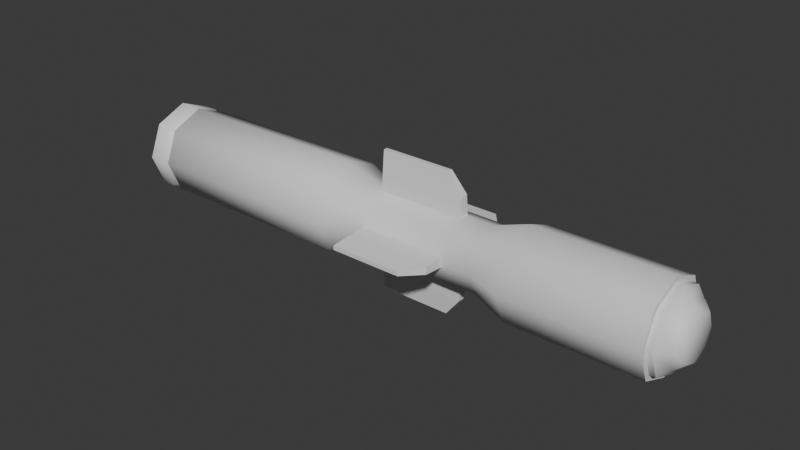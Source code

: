 # Source: SKYSTRIKER_BLEND.blend  (saved by Blender 5.0.119; exported with 4.5.12 LTS)
import bpy
from mathutils import Matrix  # noqa: F401  (used for matrix-valued properties, if any)

bpy.ops.wm.read_factory_settings(use_empty=True)
scene = bpy.context.scene
scene.name = 'Scene'

# ---- materials (node trees are filled in below, after node groups)
mat_material_002 = bpy.data.materials.new('Material.002')
mat_material_002.roughness = 0.5
mat_material_002.specular_intensity = 1.0

# ---- material node trees
mat_material_002.use_nodes = True; mat_material_002.node_tree.nodes.clear()
_N = mat_material_002.node_tree.nodes; _L = mat_material_002.node_tree.links
n0 = _N.new('ShaderNodeBsdfPrincipled'); n0.name = 'Principled BSDF'; n0.location = (0, 300)
n0.inputs[13].default_value = 1.0
n0.inputs[14].default_value = (0.2, 0.2, 0.2, 1.0)
n0.inputs[27].default_value = (0.0, 0.0, 0.0, 1.0)
n0.inputs[28].default_value = 1.0
n1 = _N.new('ShaderNodeOutputMaterial'); n1.name = 'Material Output'; n1.location = (280, 300)
_L.new(n0.outputs[0], n1.inputs[0])
n1.is_active_output = True

# ---- world
world_world = bpy.data.worlds.new('World'); scene.world = world_world
world_world.use_nodes = True; world_world.node_tree.nodes.clear()
_N = world_world.node_tree.nodes; _L = world_world.node_tree.links
n0 = _N.new('ShaderNodeOutputWorld'); n0.name = 'World Output'; n0.location = (200, 100)
n1 = _N.new('ShaderNodeBackground'); n1.name = 'Background'; n1.location = (-200, 100)
n1.inputs[0].default_value = (0.05088, 0.05088, 0.05088, 1.0)
_L.new(n1.outputs[0], n0.inputs[0])
n0.is_active_output = True
world_world.color = (0.05088, 0.05088, 0.05088)
world_world.sun_shadow_jitter_overblur = 0.0

# ---- meshes
me_mesh_002 = bpy.data.meshes.new('Mesh.002')
me_mesh_002.from_pydata([(0.1757, 0.0683, -0.01049), (0.1757, 0.0683, 0.01049), (0.1757, 0.1535, -0.004343), (0.1757, 0.1535, 0.004343), (0.3677, 0.0683, -0.01049), (0.3677, 0.0683, 0.01049), (0.3334, 0.1535, -0.004343), (0.3334, 0.1535, 0.004343), (0.1757, 0.1109, -0.007955), (0.1757, 0.1109, 0.008162), (0.3672, 0.1117, -0.00727), (0.3672, 0.1117, 0.008848), (0.1757, -0.0683, -0.01049), (0.1757, -0.0683, 0.01049), (0.1757, -0.1535, -0.004343), (0.1757, -0.1535, 0.004343), (0.3677, -0.0683, -0.01049), (0.3677, -0.0683, 0.01049), (0.3334, -0.1535, -0.004343), (0.3334, -0.1535, 0.004343), (0.1757, -0.1109, -0.007955), (0.1757, -0.1109, 0.008162), (0.3672, -0.1117, -0.00727), (0.3672, -0.1117, 0.008848)], [], [(8, 9, 3, 2), (2, 3, 7, 6), (10, 11, 5, 4), (4, 5, 1, 0), (8, 10, 4, 0), (11, 9, 1, 5), (7, 3, 9, 11), (2, 6, 10, 8), (6, 7, 11, 10), (0, 1, 9, 8), (20, 14, 15, 21), (14, 18, 19, 15), (22, 16, 17, 23), (16, 12, 13, 17), (20, 12, 16, 22), (23, 17, 13, 21), (19, 23, 21, 15), (14, 20, 22, 18), (18, 22, 23, 19), (12, 20, 21, 13)])
me_mesh_002.polygons.foreach_set('use_smooth', [True] * 20)
_k = set([(0, 1), (0, 4), (0, 8), (1, 5), (1, 9), (2, 3), (2, 6), (2, 8), (3, 7), (3, 9), (4, 5), (4, 10), (5, 11), (6, 7), (6, 10), (7, 11), (9, 11), (10, 11), (12, 13), (12, 16), (12, 20), (13, 17), (13, 21), (14, 15), (14, 18), (14, 20), (15, 19), (15, 21), (16, 17), (16, 22), (17, 23), (18, 19), (18, 22), (19, 23), (21, 23), (22, 23)])
me_mesh_002.attributes.new('sharp_edge', 'BOOLEAN', 'EDGE').data.foreach_set('value', [ (min(e.vertices), max(e.vertices)) in _k for e in me_mesh_002.edges])
_uv = me_mesh_002.uv_layers.new(name='UVMap')
_uv.uv.foreach_set('vector', [0.4928, 0.3179, 0.5049, 0.3176, 0.5031, 0.3497, 0.4966, 0.35, 0.6434, 0.09997, 0.6434, 0.1065, 0.5244, 0.1066, 0.5244, 0.09998, 0.9441, 0.2322, 0.9562, 0.2325, 0.9573, 0.2651, 0.9415, 0.2651, 0.499, 0.03535, 0.4991, 0.01953, 0.6437, 0.01995, 0.6436, 0.03577, 0.6434, 0.0679, 0.4991, 0.06824, 0.499, 0.03535, 0.6436, 0.03577, 0.4991, 0.1384, 0.6434, 0.1386, 0.6437, 0.1707, 0.4991, 0.1713, 0.5244, 0.1066, 0.6434, 0.1065, 0.6434, 0.1386, 0.4991, 0.1384, 0.6434, 0.09997, 0.5244, 0.09998, 0.4991, 0.06824, 0.6434, 0.0679, 0.9478, 0.1917, 0.9544, 0.192, 0.9562, 0.2325, 0.9441, 0.2322, 0.4908, 0.2856, 0.5066, 0.2856, 0.5049, 0.3176, 0.4928, 0.3179, 0.6766, 0.3768, 0.6729, 0.4089, 0.6663, 0.4086, 0.6645, 0.3766, 0.7001, 0.2717, 0.819, 0.2718, 0.819, 0.2783, 0.7001, 0.2783, 0.881, 0.2319, 0.8835, 0.2648, 0.8677, 0.2648, 0.8688, 0.2322, 0.8445, 0.2071, 0.6998, 0.2075, 0.6997, 0.1917, 0.8443, 0.1913, 0.7, 0.2397, 0.6998, 0.2075, 0.8445, 0.2071, 0.8443, 0.24, 0.8443, 0.3102, 0.8443, 0.343, 0.6997, 0.3425, 0.7, 0.3103, 0.819, 0.2783, 0.8443, 0.3102, 0.7, 0.3103, 0.7001, 0.2783, 0.7001, 0.2717, 0.7, 0.2397, 0.8443, 0.24, 0.819, 0.2718, 0.8772, 0.1914, 0.881, 0.2319, 0.8688, 0.2322, 0.8707, 0.1917, 0.6787, 0.3446, 0.6766, 0.3768, 0.6645, 0.3766, 0.6629, 0.3446])
me_mesh_002.materials.append(mat_material_002)
me_mesh_002.update()
me_mesh_002.normals_split_custom_set([tuple(v) for v in zip(*[iter([-1.0, -1.611e-07, 0.0, -1.0, -1.611e-07, 0.0, -1.0, -6.609e-07, 0.0, -1.0, -6.609e-07, 0.0, 0.0, 1.0, 0.0, 0.0, 1.0, 0.0, 0.0, 1.0, 0.0, 0.0, 1.0, 0.0, 0.9999, 0.01043, 0.0, 0.9999, 0.01043, 0.0, 0.9999, 0.01043, 0.0, 0.9999, 0.01043, 0.0, 0.0, -1.0, 0.0, 0.0, -1.0, 0.0, 0.0, -1.0, 0.0, 0.0, -1.0, 0.0, 0.001704, 0.07238, -0.9974, 0.001755, 0.07665, -0.9971, 0.001638, 0.06683, -0.9978, 0.001638, 0.06683, -0.9978, -0.001886, 0.04617, 0.9989, -0.001886, 0.04617, 0.9989, -0.001886, 0.04617, 0.9989, -0.001886, 0.04617, 0.9989, -0.002187, 0.0973, 0.9953, -0.002187, 0.0973, 0.9953, -0.002187, 0.0973, 0.9953, -0.002187, 0.0973, 0.9953, 0.001771, 0.07796, -0.997, 0.001771, 0.07796, -0.997, 0.001755, 0.07665, -0.9971, 0.001704, 0.07238, -0.9974, 0.7772, 0.6293, 0.0, 0.7772, 0.6293, 0.0, 0.7772, 0.6293, 0.0, 0.7772, 0.6293, 0.0, -1.0, 2.945e-07, 0.0, -1.0, 2.945e-07, 0.0, -1.0, -1.611e-07, 0.0, -1.0, -1.611e-07, 0.0, -1.0, 1.086e-07, 0.0, -1.0, 5.508e-07, 0.0, -1.0, 5.508e-07, 0.0, -1.0, 1.085e-07, 0.0, 0.0, -1.0, 0.0, 0.0, -1.0, 0.0, 0.0, -1.0, 0.0, 0.0, -1.0, 0.0, 0.9999, -0.01043, 0.0, 0.9999, -0.01043, 0.0, 0.9999, -0.01043, 0.0, 0.9999, -0.01043, 0.0, 0.0, 1.0, 0.0, 0.0, 1.0, 0.0, 0.0, 1.0, 0.0, 0.0, 1.0, 0.0, 0.001704, -0.07238, -0.9974, 0.001638, -0.06683, -0.9978, 0.001638, -0.06683, -0.9978, 0.001755, -0.07665, -0.9971, -0.001886, -0.04617, 0.9989, -0.001886, -0.04617, 0.9989, -0.001886, -0.04617, 0.9989, -0.001886, -0.04617, 0.9989, -0.002187, -0.0973, 0.9953, -0.002187, -0.0973, 0.9953, -0.002187, -0.0973, 0.9953, -0.002187, -0.0973, 0.9953, 0.001771, -0.07796, -0.997, 0.001704, -0.07238, -0.9974, 0.001755, -0.07665, -0.9971, 0.001771, -0.07796, -0.997, 0.7772, -0.6293, 0.0, 0.7772, -0.6293, 0.0, 0.7772, -0.6293, 0.0, 0.7772, -0.6293, 0.0, -1.0, -2.945e-07, 0.0, -1.0, 1.086e-07, 0.0, -1.0, 1.085e-07, 0.0, -1.0, -2.945e-07, 0.0])] * 3)])
me_mesh_003 = bpy.data.meshes.new('Mesh.003')
me_mesh_003.from_pydata([(0.1757, 0.0683, -0.01049), (0.1757, 0.0683, 0.01049), (0.1757, 0.1535, -0.004343), (0.1757, 0.1535, 0.004343), (0.3677, 0.0683, -0.01049), (0.3677, 0.0683, 0.01049), (0.3334, 0.1535, -0.004343), (0.3334, 0.1535, 0.004343), (0.1757, 0.1109, -0.007955), (0.1757, 0.1109, 0.008162), (0.3672, 0.1117, -0.00727), (0.3672, 0.1117, 0.008848), (0.1757, -0.0683, -0.01049), (0.1757, -0.0683, 0.01049), (0.1757, -0.1535, -0.004343), (0.1757, -0.1535, 0.004343), (0.3677, -0.0683, -0.01049), (0.3677, -0.0683, 0.01049), (0.3334, -0.1535, -0.004343), (0.3334, -0.1535, 0.004343), (0.1757, -0.1109, -0.007955), (0.1757, -0.1109, 0.008162), (0.3672, -0.1117, -0.00727), (0.3672, -0.1117, 0.008848)], [], [(8, 9, 3, 2), (2, 3, 7, 6), (10, 11, 5, 4), (4, 5, 1, 0), (8, 10, 4, 0), (11, 9, 1, 5), (7, 3, 9, 11), (2, 6, 10, 8), (6, 7, 11, 10), (0, 1, 9, 8), (20, 14, 15, 21), (14, 18, 19, 15), (22, 16, 17, 23), (16, 12, 13, 17), (20, 12, 16, 22), (23, 17, 13, 21), (19, 23, 21, 15), (14, 20, 22, 18), (18, 22, 23, 19), (12, 20, 21, 13)])
me_mesh_003.polygons.foreach_set('use_smooth', [True] * 20)
_k = set([(0, 1), (0, 4), (0, 8), (1, 5), (1, 9), (2, 3), (2, 6), (2, 8), (3, 7), (3, 9), (4, 5), (4, 10), (5, 11), (6, 7), (6, 10), (7, 11), (9, 11), (10, 11), (12, 13), (12, 16), (12, 20), (13, 17), (13, 21), (14, 15), (14, 18), (14, 20), (15, 19), (15, 21), (16, 17), (16, 22), (17, 23), (18, 19), (18, 22), (19, 23), (21, 23), (22, 23)])
me_mesh_003.attributes.new('sharp_edge', 'BOOLEAN', 'EDGE').data.foreach_set('value', [ (min(e.vertices), max(e.vertices)) in _k for e in me_mesh_003.edges])
_uv = me_mesh_003.uv_layers.new(name='UVMap')
_uv.uv.foreach_set('vector', [0.5297, 0.3719, 0.5418, 0.3717, 0.54, 0.4038, 0.5334, 0.404, 0.8114, 0.09997, 0.8114, 0.1065, 0.6924, 0.1066, 0.6924, 0.09998, 0.4974, 0.2323, 0.5096, 0.2326, 0.5106, 0.2652, 0.4949, 0.2652, 0.667, 0.03535, 0.6671, 0.01953, 0.8117, 0.01995, 0.8116, 0.03577, 0.8114, 0.0679, 0.6671, 0.06824, 0.667, 0.03535, 0.8116, 0.03577, 0.6671, 0.1384, 0.8114, 0.1386, 0.8117, 0.1707, 0.6671, 0.1713, 0.6924, 0.1066, 0.8114, 0.1065, 0.8114, 0.1386, 0.6671, 0.1384, 0.8114, 0.09997, 0.6924, 0.09998, 0.6671, 0.06824, 0.8114, 0.0679, 0.5012, 0.1917, 0.5077, 0.1921, 0.5096, 0.2326, 0.4974, 0.2323, 0.5276, 0.3397, 0.5434, 0.3397, 0.5418, 0.3717, 0.5297, 0.3719, 0.5783, 0.3842, 0.5745, 0.4163, 0.568, 0.416, 0.5661, 0.384, 0.8353, 0.09997, 0.9543, 0.09998, 0.9543, 0.1066, 0.8353, 0.1065, 0.9178, 0.2321, 0.9204, 0.265, 0.9046, 0.265, 0.9057, 0.2324, 0.9797, 0.03535, 0.835, 0.03577, 0.835, 0.01995, 0.9796, 0.01953, 0.8352, 0.0679, 0.835, 0.03577, 0.9797, 0.03535, 0.9796, 0.06824, 0.9796, 0.1384, 0.9795, 0.1713, 0.835, 0.1707, 0.8352, 0.1386, 0.9543, 0.1066, 0.9796, 0.1384, 0.8352, 0.1386, 0.8353, 0.1065, 0.8353, 0.09997, 0.8352, 0.0679, 0.9796, 0.06824, 0.9543, 0.09998, 0.9141, 0.1916, 0.9178, 0.2321, 0.9057, 0.2324, 0.9076, 0.1919, 0.5803, 0.352, 0.5783, 0.3842, 0.5661, 0.384, 0.5645, 0.352])
me_mesh_003.materials.append(mat_material_002)
me_mesh_003.update()
me_mesh_003.normals_split_custom_set([tuple(v) for v in zip(*[iter([-1.0, -1.611e-07, 0.0, -1.0, -1.611e-07, 0.0, -1.0, -6.609e-07, 0.0, -1.0, -6.609e-07, 0.0, 0.0, 1.0, 0.0, 0.0, 1.0, 0.0, 0.0, 1.0, 0.0, 0.0, 1.0, 0.0, 0.9999, 0.01043, 0.0, 0.9999, 0.01043, 0.0, 0.9999, 0.01043, 0.0, 0.9999, 0.01043, 0.0, 0.0, -1.0, 0.0, 0.0, -1.0, 0.0, 0.0, -1.0, 0.0, 0.0, -1.0, 0.0, 0.001704, 0.07238, -0.9974, 0.001755, 0.07665, -0.9971, 0.001638, 0.06683, -0.9978, 0.001638, 0.06683, -0.9978, -0.001886, 0.04617, 0.9989, -0.001886, 0.04617, 0.9989, -0.001886, 0.04617, 0.9989, -0.001886, 0.04617, 0.9989, -0.002187, 0.0973, 0.9953, -0.002187, 0.0973, 0.9953, -0.002187, 0.0973, 0.9953, -0.002187, 0.0973, 0.9953, 0.001771, 0.07796, -0.997, 0.001771, 0.07796, -0.997, 0.001755, 0.07665, -0.9971, 0.001704, 0.07238, -0.9974, 0.7772, 0.6293, 0.0, 0.7772, 0.6293, 0.0, 0.7772, 0.6293, 0.0, 0.7772, 0.6293, 0.0, -1.0, 2.945e-07, 0.0, -1.0, 2.945e-07, 0.0, -1.0, -1.611e-07, 0.0, -1.0, -1.611e-07, 0.0, -1.0, 1.086e-07, 0.0, -1.0, 5.508e-07, 0.0, -1.0, 5.508e-07, 0.0, -1.0, 1.085e-07, 0.0, 0.0, -1.0, 0.0, 0.0, -1.0, 0.0, 0.0, -1.0, 0.0, 0.0, -1.0, 0.0, 0.9999, -0.01043, 0.0, 0.9999, -0.01043, 0.0, 0.9999, -0.01043, 0.0, 0.9999, -0.01043, 0.0, 0.0, 1.0, 0.0, 0.0, 1.0, 0.0, 0.0, 1.0, 0.0, 0.0, 1.0, 0.0, 0.001704, -0.07238, -0.9974, 0.001638, -0.06683, -0.9978, 0.001638, -0.06683, -0.9978, 0.001755, -0.07665, -0.9971, -0.001886, -0.04617, 0.9989, -0.001886, -0.04617, 0.9989, -0.001886, -0.04617, 0.9989, -0.001886, -0.04617, 0.9989, -0.002187, -0.0973, 0.9953, -0.002187, -0.0973, 0.9953, -0.002187, -0.0973, 0.9953, -0.002187, -0.0973, 0.9953, 0.001771, -0.07796, -0.997, 0.001704, -0.07238, -0.9974, 0.001755, -0.07665, -0.9971, 0.001771, -0.07796, -0.997, 0.7772, -0.6293, 0.0, 0.7772, -0.6293, 0.0, 0.7772, -0.6293, 0.0, 0.7772, -0.6293, 0.0, -1.0, -2.945e-07, 0.0, -1.0, 1.086e-07, 0.0, -1.0, 1.085e-07, 0.0, -1.0, -2.945e-07, 0.0])] * 3)])
me_mesh_001 = bpy.data.meshes.new('Mesh.001')
me_mesh_001.from_pydata([(-0.3785, 0.08976, 3.63e-09), (0.7998, 0.0876, -1.999e-10), (-0.3785, 0.06347, -0.06347), (0.7998, 0.06194, -0.06194), (-0.3785, -4.983e-17, -0.08976), (0.7998, -5.551e-17, -0.0876), (-0.3785, -0.06347, -0.06347), (0.7998, -0.06194, -0.06194), (-0.3785, -0.08976, 3.63e-09), (0.7998, -0.0876, -1.999e-10), (-0.3785, -0.06347, 0.06347), (0.7998, -0.06194, 0.06194), (-0.3785, -4.983e-17, 0.08976), (0.7998, -5.551e-17, 0.0876), (-0.3785, 0.06347, 0.06347), (0.7998, 0.06194, 0.06194), (-0.3849, 0.08976, 3.63e-09), (-0.3849, 0.06347, -0.06347), (-0.3849, 8.447e-10, -0.08976), (-0.3849, -0.06347, -0.06347), (-0.3849, -0.08976, 3.63e-09), (-0.3849, -0.06347, 0.06347), (-0.3849, 8.447e-10, 0.08976), (-0.3849, 0.06347, 0.06347), (-0.3975, 0.1, 3.725e-09), (-0.3975, 0.07071, -0.07071), (-0.3975, 2.559e-09, -0.1), (-0.3975, -0.07071, -0.07071), (-0.3975, -0.1, 3.725e-09), (-0.3975, -0.07071, 0.07071), (-0.3975, 2.559e-09, 0.1), (-0.3975, 0.07071, 0.07071), (-0.3711, 0.1, 3.725e-09), (-0.3711, 0.07071, -0.07071), (-0.3711, -5.551e-17, -0.1), (-0.3711, -0.07071, -0.07071), (-0.3711, -0.1, 3.725e-09), (-0.3711, -0.07071, 0.07071), (-0.3711, -5.551e-17, 0.1), (-0.3711, 0.07071, 0.07071), (-0.426, -3.725e-09, 3.958e-09), (0.5121, 0.1, 1.038e-09), (0.5121, 0.07071, -0.07071), (0.5121, -5.551e-17, -0.1), (0.5121, -0.07071, -0.07071), (0.5121, -0.1, 1.038e-09), (0.5121, -0.07071, 0.07071), (0.5121, -5.551e-17, 0.1), (0.5121, 0.07071, 0.07071), (0.08259, 0.07071, -0.07071), (0.08259, -5.551e-17, -0.1), (0.08259, -0.07071, -0.07071), (0.08259, -0.1, 2.219e-09), (0.08259, -0.07071, 0.07071), (0.08259, -5.551e-17, 0.1), (0.08259, 0.07071, 0.07071), (0.08259, 0.1, 2.219e-09), (0.4332, 0.07216, 8.348e-10), (0.4332, 0.05102, -0.05102), (0.4332, -4.006e-17, -0.07216), (0.4332, -0.05102, -0.05102), (0.4332, -0.07216, 8.348e-10), (0.4332, -0.05102, 0.05102), (0.4332, -4.006e-17, 0.07216), (0.4332, 0.05102, 0.05102), (0.1537, 0.05102, -0.05102), (0.1537, -4.006e-17, -0.07216), (0.1537, -0.05102, -0.05102), (0.1537, -0.07216, 1.606e-09), (0.1537, -0.05102, 0.05102), (0.1537, -4.006e-17, 0.07216), (0.1537, 0.05102, 0.05102), (0.1537, 0.07216, 1.606e-09), (0.7998, 0.07071, -0.07071), (0.7998, 0.1, 0.0), (0.7998, -5.551e-17, -0.1), (0.7998, -0.07071, -0.07071), (0.7998, -0.1, 0.0), (0.7998, -0.07071, 0.07071), (0.7998, -5.551e-17, 0.1), (0.7998, 0.07071, 0.07071), (0.8319, 0.04681, -0.04681), (0.8122, 0.06194, -0.06194), (0.8122, 0.0876, -1.999e-10), (0.8319, 0.06621, -4.657e-10), (0.8319, 1.304e-08, -0.06621), (0.8122, 5.323e-09, -0.0876), (0.8319, -0.04681, -0.04681), (0.8122, -0.06194, -0.06194), (0.8319, -0.06621, -1.863e-09), (0.8122, -0.0876, -1.999e-10), (0.8319, -0.04681, 0.04681), (0.8122, -0.06194, 0.06194), (0.8319, 1.257e-08, 0.06621), (0.8122, 5.323e-09, 0.0876), (0.8319, 0.04681, 0.04681), (0.8122, 0.06194, 0.06194), (0.85, 0.03414, 0.03414), (0.8334, 0.04681, 0.04681), (0.85, 5.122e-09, 0.04829), (0.8334, 1.191e-08, 0.06621), (0.85, -0.03414, 0.03414), (0.8334, -0.04681, 0.04681), (0.85, -0.04829, -9.313e-10), (0.8334, -0.06621, -1.863e-09), (0.85, -0.03414, -0.03414), (0.8334, -0.04681, -0.04681), (0.85, 6.985e-09, -0.04829), (0.8334, 1.237e-08, -0.06621), (0.85, 0.03414, -0.03414), (0.8334, 0.04681, -0.04681), (0.85, 0.04829, -1.863e-09), (0.8334, 0.06621, -4.657e-10), (0.85, 0.0, -1.397e-09), (-0.426, 0.1, 3.725e-09), (-0.426, 0.07071, -0.07071), (-0.426, -1.2e-09, -0.1), (-0.426, -0.07071, -0.07071), (-0.426, -0.1, 3.725e-09), (-0.426, -0.07071, 0.07071), (-0.426, -1.2e-09, 0.1), (-0.426, 0.07071, 0.07071)], [], [(41, 74, 73, 42), (42, 73, 75, 43), (43, 75, 76, 44), (44, 76, 77, 45), (45, 77, 78, 46), (46, 78, 79, 47), (11, 9, 90, 92), (47, 79, 80, 48), (48, 80, 74, 41), (6, 8, 20, 19), (22, 23, 31, 30), (12, 14, 23, 22), (2, 4, 18, 17), (8, 10, 21, 20), (14, 0, 16, 23), (0, 2, 17, 16), (4, 6, 19, 18), (10, 12, 22, 21), (29, 30, 120, 119), (20, 21, 29, 28), (18, 19, 27, 26), (16, 17, 25, 24), (23, 16, 24, 31), (21, 22, 30, 29), (19, 20, 28, 27), (17, 18, 26, 25), (14, 39, 32, 0), (12, 38, 39, 14), (10, 37, 38, 12), (8, 36, 37, 10), (6, 35, 36, 8), (4, 34, 35, 6), (2, 33, 34, 4), (0, 32, 33, 2), (27, 28, 118, 117), (25, 26, 116, 115), (30, 31, 121, 120), (28, 29, 119, 118), (26, 27, 117, 116), (24, 25, 115, 114), (31, 24, 114, 121), (64, 48, 41, 57), (63, 47, 48, 64), (62, 46, 47, 63), (61, 45, 46, 62), (60, 44, 45, 61), (59, 43, 44, 60), (58, 42, 43, 59), (57, 41, 42, 58), (32, 56, 49, 33), (33, 49, 50, 34), (34, 50, 51, 35), (35, 51, 52, 36), (36, 52, 53, 37), (37, 53, 54, 38), (38, 54, 55, 39), (39, 55, 56, 32), (72, 57, 58, 65), (65, 58, 59, 66), (66, 59, 60, 67), (67, 60, 61, 68), (68, 61, 62, 69), (69, 62, 63, 70), (70, 63, 64, 71), (71, 64, 57, 72), (55, 71, 72, 56), (54, 70, 71, 55), (53, 69, 70, 54), (52, 68, 69, 53), (51, 67, 68, 52), (50, 66, 67, 51), (49, 65, 66, 50), (56, 72, 65, 49), (1, 3, 73, 74), (3, 5, 75, 73), (5, 7, 76, 75), (7, 9, 77, 76), (9, 11, 78, 77), (11, 13, 79, 78), (13, 15, 80, 79), (15, 1, 74, 80), (5, 3, 82, 86), (1, 15, 96, 83), (84, 95, 98, 112), (13, 11, 92, 94), (9, 7, 88, 90), (89, 87, 106, 104), (7, 5, 86, 88), (15, 13, 94, 96), (82, 83, 84, 81), (86, 82, 81, 85), (88, 86, 85, 87), (90, 88, 87, 89), (92, 90, 89, 91), (94, 92, 91, 93), (96, 94, 93, 95), (83, 96, 95, 84), (3, 1, 83, 82), (85, 81, 110, 108), (91, 89, 104, 102), (93, 91, 102, 100), (87, 85, 108, 106), (109, 111, 113), (81, 84, 112, 110), (99, 97, 98, 100), (103, 101, 102, 104), (107, 105, 106, 108), (97, 111, 112, 98), (101, 99, 100, 102), (109, 107, 108, 110), (111, 109, 110, 112), (105, 103, 104, 106), (95, 93, 100, 98), (103, 113, 101), (107, 113, 105), (99, 113, 97), (113, 107, 109), (101, 113, 99), (97, 113, 111), (105, 113, 103), (40, 114, 115), (40, 115, 116), (40, 116, 117), (40, 117, 118), (40, 118, 119), (40, 119, 120), (40, 120, 121), (40, 121, 114)])
me_mesh_001.polygons.foreach_set('use_smooth', [True] * 128)
_k = set([(0, 2), (0, 14), (0, 16), (1, 3), (1, 15), (2, 4), (2, 17), (3, 5), (4, 6), (4, 18), (4, 34), (5, 7), (5, 86), (6, 8), (6, 19), (7, 9), (8, 10), (8, 20), (9, 11), (10, 12), (10, 21), (11, 13), (12, 14), (12, 22), (13, 15), (14, 23), (16, 17), (16, 23), (17, 18), (18, 19), (18, 26), (19, 20), (20, 21), (21, 22), (22, 23), (26, 116), (34, 50), (43, 59), (43, 75), (50, 66), (59, 66), (73, 74), (73, 75), (74, 80), (75, 76), (76, 77), (77, 78), (78, 79), (79, 80), (82, 83), (82, 86), (83, 96), (85, 86), (85, 108), (86, 88), (88, 90), (90, 92), (92, 94), (94, 96), (107, 108), (114, 115), (114, 121), (115, 116), (116, 117), (117, 118), (118, 119), (119, 120), (120, 121)])
me_mesh_001.attributes.new('sharp_edge', 'BOOLEAN', 'EDGE').data.foreach_set('value', [ (min(e.vertices), max(e.vertices)) in _k for e in me_mesh_001.edges])
_uv = me_mesh_001.uv_layers.new(name='UVMap')
_uv.uv.foreach_set('vector', [0.1473, 0.7446, 0.1418, 0.9623, 0.0859, 0.9616, 0.09389, 0.7438, 0.09389, 0.7438, 0.0859, 0.9616, 0.02882, 0.9609, 0.03779, 0.7419, 0.4649, 0.7374, 0.4759, 0.9588, 0.4188, 0.9599, 0.4085, 0.7411, 0.4085, 0.7411, 0.4188, 0.9599, 0.3629, 0.9611, 0.3548, 0.7431, 0.3548, 0.7431, 0.3629, 0.9611, 0.3075, 0.962, 0.3026, 0.7442, 0.3026, 0.7442, 0.3075, 0.962, 0.2523, 0.9625, 0.251, 0.7448, 0.3075, 0.9705, 0.3629, 0.9695, 0.363, 0.9789, 0.3075, 0.9799, 0.251, 0.7448, 0.2523, 0.9625, 0.1971, 0.9626, 0.1994, 0.7449, 0.1994, 0.7449, 0.1971, 0.9626, 0.1418, 0.9623, 0.1473, 0.7446, 0.4179, 0.05871, 0.3611, 0.05821, 0.3611, 0.05335, 0.4179, 0.05381, 0.2475, 0.05303, 0.1908, 0.0533, 0.1908, 0.04142, 0.2475, 0.04116, 0.2475, 0.05788, 0.1908, 0.05815, 0.1908, 0.0533, 0.2475, 0.05303, 0.07722, 0.05947, 0.02218, 0.06015, 0.02227, 0.05531, 0.07724, 0.05457, 0.3611, 0.05821, 0.3042, 0.05791, 0.3042, 0.05305, 0.3611, 0.05335, 0.1908, 0.05815, 0.134, 0.0587, 0.134, 0.05384, 0.1908, 0.0533, 0.134, 0.0587, 0.07722, 0.05947, 0.07724, 0.05457, 0.134, 0.05384, 0.473, 0.05917, 0.4179, 0.05871, 0.4179, 0.05381, 0.4728, 0.05431, 0.3042, 0.05791, 0.2475, 0.05788, 0.2475, 0.05303, 0.3042, 0.05305, 0.3043, 0.04118, 0.2475, 0.04116, 0.2474, 0.01953, 0.3042, 0.01955, 0.3611, 0.05335, 0.3042, 0.05305, 0.3043, 0.04118, 0.3611, 0.04147, 0.4728, 0.05431, 0.4179, 0.05381, 0.418, 0.04191, 0.4752, 0.04261, 0.134, 0.05384, 0.07724, 0.05457, 0.07715, 0.04261, 0.134, 0.04195, 0.1908, 0.0533, 0.134, 0.05384, 0.134, 0.04195, 0.1908, 0.04142, 0.3042, 0.05305, 0.2475, 0.05303, 0.2475, 0.04116, 0.3043, 0.04118, 0.4179, 0.05381, 0.3611, 0.05335, 0.3611, 0.04147, 0.418, 0.04191, 0.07724, 0.05457, 0.02227, 0.05531, 0.01988, 0.04314, 0.07715, 0.04261, 0.1908, 0.05815, 0.1909, 0.06708, 0.1341, 0.06765, 0.134, 0.0587, 0.2475, 0.05788, 0.2476, 0.06681, 0.1909, 0.06708, 0.1908, 0.05815, 0.3042, 0.05791, 0.3043, 0.06684, 0.2476, 0.06681, 0.2475, 0.05788, 0.3611, 0.05821, 0.3611, 0.06716, 0.3043, 0.06684, 0.3042, 0.05791, 0.4179, 0.05871, 0.4182, 0.06768, 0.3611, 0.06716, 0.3611, 0.05821, 0.473, 0.05917, 0.4757, 0.06819, 0.4182, 0.06768, 0.4179, 0.05871, 0.07722, 0.05947, 0.07711, 0.06849, 0.01953, 0.06952, 0.02218, 0.06015, 0.134, 0.0587, 0.1341, 0.06765, 0.07711, 0.06849, 0.07722, 0.05947, 0.418, 0.04191, 0.3611, 0.04147, 0.361, 0.01983, 0.418, 0.02026, 0.07715, 0.04261, 0.01988, 0.04314, 0.0197, 0.02146, 0.07705, 0.02095, 0.2475, 0.04116, 0.1908, 0.04142, 0.1907, 0.0198, 0.2474, 0.01953, 0.3611, 0.04147, 0.3043, 0.04118, 0.3042, 0.01955, 0.361, 0.01983, 0.4752, 0.04261, 0.418, 0.04191, 0.418, 0.02026, 0.4754, 0.02088, 0.134, 0.04195, 0.07715, 0.04261, 0.07705, 0.02095, 0.1339, 0.02031, 0.1908, 0.04142, 0.134, 0.04195, 0.1339, 0.02031, 0.1907, 0.0198, 0.202, 0.6814, 0.1994, 0.7449, 0.1473, 0.7446, 0.1548, 0.6812, 0.2498, 0.6814, 0.251, 0.7448, 0.1994, 0.7449, 0.202, 0.6814, 0.2976, 0.6812, 0.3026, 0.7442, 0.251, 0.7448, 0.2498, 0.6814, 0.3447, 0.6809, 0.3548, 0.7431, 0.3026, 0.7442, 0.2976, 0.6812, 0.3904, 0.6803, 0.4085, 0.7411, 0.3548, 0.7431, 0.3447, 0.6809, 0.4333, 0.6772, 0.4649, 0.7374, 0.4085, 0.7411, 0.3904, 0.6803, 0.1089, 0.6806, 0.09389, 0.7438, 0.03779, 0.7419, 0.06553, 0.6793, 0.1548, 0.6812, 0.1473, 0.7446, 0.09389, 0.7438, 0.1089, 0.6806, 0.1341, 0.06765, 0.1434, 0.4117, 0.08923, 0.4134, 0.07711, 0.06849, 0.07711, 0.06849, 0.08923, 0.4134, 0.03281, 0.4161, 0.01953, 0.06952, 0.4757, 0.06819, 0.465, 0.4146, 0.4084, 0.4115, 0.4182, 0.06768, 0.4182, 0.06768, 0.4084, 0.4115, 0.3541, 0.4105, 0.3611, 0.06716, 0.3611, 0.06716, 0.3541, 0.4105, 0.3011, 0.4102, 0.3043, 0.06684, 0.3043, 0.06684, 0.3011, 0.4102, 0.2487, 0.4102, 0.2476, 0.06681, 0.2476, 0.06681, 0.2487, 0.4102, 0.1963, 0.4107, 0.1909, 0.06708, 0.1909, 0.06708, 0.1963, 0.4107, 0.1434, 0.4117, 0.1341, 0.06765, 0.153, 0.4683, 0.1548, 0.6812, 0.1089, 0.6806, 0.1067, 0.469, 0.1067, 0.469, 0.1089, 0.6806, 0.06553, 0.6793, 0.06332, 0.4712, 0.4341, 0.4707, 0.4333, 0.6772, 0.3904, 0.6803, 0.3908, 0.469, 0.3908, 0.469, 0.3904, 0.6803, 0.3447, 0.6809, 0.345, 0.4682, 0.345, 0.4682, 0.3447, 0.6809, 0.2976, 0.6812, 0.2974, 0.4678, 0.2974, 0.4678, 0.2976, 0.6812, 0.2498, 0.6814, 0.2491, 0.4678, 0.2491, 0.4678, 0.2498, 0.6814, 0.202, 0.6814, 0.2007, 0.4679, 0.2007, 0.4679, 0.202, 0.6814, 0.1548, 0.6812, 0.153, 0.4683, 0.1963, 0.4107, 0.2007, 0.4679, 0.153, 0.4683, 0.1434, 0.4117, 0.2487, 0.4102, 0.2491, 0.4678, 0.2007, 0.4679, 0.1963, 0.4107, 0.3011, 0.4102, 0.2974, 0.4678, 0.2491, 0.4678, 0.2487, 0.4102, 0.3541, 0.4105, 0.345, 0.4682, 0.2974, 0.4678, 0.3011, 0.4102, 0.4084, 0.4115, 0.3908, 0.469, 0.345, 0.4682, 0.3541, 0.4105, 0.465, 0.4146, 0.4341, 0.4707, 0.3908, 0.469, 0.4084, 0.4115, 0.08923, 0.4134, 0.1067, 0.469, 0.06332, 0.4712, 0.03281, 0.4161, 0.1434, 0.4117, 0.153, 0.4683, 0.1067, 0.469, 0.08923, 0.4134, 0.1417, 0.9707, 0.086, 0.9701, 0.0859, 0.9616, 0.1418, 0.9623, 0.086, 0.9701, 0.03221, 0.9699, 0.02882, 0.9609, 0.0859, 0.9616, 0.4727, 0.9674, 0.4186, 0.9683, 0.4188, 0.9599, 0.4759, 0.9588, 0.4186, 0.9683, 0.3629, 0.9695, 0.3629, 0.9611, 0.4188, 0.9599, 0.3629, 0.9695, 0.3075, 0.9705, 0.3075, 0.962, 0.3629, 0.9611, 0.3075, 0.9705, 0.2523, 0.971, 0.2523, 0.9625, 0.3075, 0.962, 0.2523, 0.971, 0.1971, 0.9711, 0.1971, 0.9626, 0.2523, 0.9625, 0.1971, 0.9711, 0.1417, 0.9707, 0.1418, 0.9623, 0.1971, 0.9626, 0.03221, 0.9699, 0.086, 0.9701, 0.08609, 0.9795, 0.03242, 0.9794, 0.1417, 0.9707, 0.1971, 0.9711, 0.1971, 0.9805, 0.1417, 0.9801, 0.6554, 0.2408, 0.6555, 0.2819, 0.6544, 0.2815, 0.6543, 0.2412, 0.2523, 0.971, 0.3075, 0.9705, 0.3075, 0.9799, 0.2523, 0.9804, 0.3629, 0.9695, 0.4186, 0.9683, 0.4186, 0.9777, 0.363, 0.9789, 0.556, 0.2821, 0.5562, 0.2408, 0.5573, 0.2412, 0.557, 0.2816, 0.4186, 0.9683, 0.4727, 0.9674, 0.4726, 0.9768, 0.4186, 0.9777, 0.1971, 0.9711, 0.2523, 0.971, 0.2523, 0.9804, 0.1971, 0.9805, 0.6345, 0.1914, 0.6756, 0.2321, 0.6554, 0.2408, 0.6263, 0.2119, 0.5767, 0.1915, 0.6345, 0.1914, 0.6263, 0.2119, 0.5854, 0.2118, 0.5358, 0.2325, 0.5767, 0.1915, 0.5854, 0.2118, 0.5562, 0.2408, 0.5358, 0.2904, 0.5358, 0.2325, 0.5562, 0.2408, 0.556, 0.2821, 0.5767, 0.3313, 0.5358, 0.2904, 0.556, 0.2821, 0.5853, 0.3111, 0.6349, 0.3316, 0.5767, 0.3313, 0.5853, 0.3111, 0.6264, 0.311, 0.676, 0.29, 0.6349, 0.3316, 0.6264, 0.311, 0.6555, 0.2819, 0.6756, 0.2321, 0.676, 0.29, 0.6555, 0.2819, 0.6554, 0.2408, 0.086, 0.9701, 0.1417, 0.9707, 0.1417, 0.9801, 0.08609, 0.9795, 0.5854, 0.2118, 0.6263, 0.2119, 0.6259, 0.213, 0.5858, 0.2128, 0.5853, 0.3111, 0.556, 0.2821, 0.557, 0.2816, 0.5857, 0.31, 0.6264, 0.311, 0.5853, 0.3111, 0.5857, 0.31, 0.6259, 0.31, 0.5562, 0.2408, 0.5854, 0.2118, 0.5858, 0.2128, 0.5573, 0.2412, 0.6192, 0.2292, 0.6379, 0.2483, 0.6058, 0.2614, 0.6263, 0.2119, 0.6554, 0.2408, 0.6543, 0.2412, 0.6259, 0.213, 0.6189, 0.2933, 0.6379, 0.2749, 0.6544, 0.2815, 0.6259, 0.31, 0.5739, 0.2748, 0.5924, 0.2938, 0.5857, 0.31, 0.557, 0.2816, 0.5924, 0.2294, 0.5736, 0.2483, 0.5573, 0.2412, 0.5858, 0.2128, 0.6379, 0.2749, 0.6379, 0.2483, 0.6543, 0.2412, 0.6544, 0.2815, 0.5924, 0.2938, 0.6189, 0.2933, 0.6259, 0.31, 0.5857, 0.31, 0.6192, 0.2292, 0.5924, 0.2294, 0.5858, 0.2128, 0.6259, 0.213, 0.6379, 0.2483, 0.6192, 0.2292, 0.6259, 0.213, 0.6543, 0.2412, 0.5736, 0.2483, 0.5739, 0.2748, 0.557, 0.2816, 0.5573, 0.2412, 0.6555, 0.2819, 0.6264, 0.311, 0.6259, 0.31, 0.6544, 0.2815, 0.5739, 0.2748, 0.6058, 0.2614, 0.5924, 0.2938, 0.5924, 0.2294, 0.6058, 0.2614, 0.5736, 0.2483, 0.6189, 0.2933, 0.6058, 0.2614, 0.6379, 0.2749, 0.6058, 0.2614, 0.5924, 0.2294, 0.6192, 0.2292, 0.5924, 0.2938, 0.6058, 0.2614, 0.6189, 0.2933, 0.6379, 0.2749, 0.6058, 0.2614, 0.6379, 0.2483, 0.5736, 0.2483, 0.6058, 0.2614, 0.5739, 0.2748, 0.9087, 0.4211, 0.9783, 0.4499, 0.9375, 0.4907, 0.9087, 0.4211, 0.9375, 0.4907, 0.8799, 0.4907, 0.9087, 0.4211, 0.8799, 0.4907, 0.8391, 0.4499, 0.9087, 0.4211, 0.8391, 0.4499, 0.8391, 0.3922, 0.9087, 0.4211, 0.8391, 0.3922, 0.8799, 0.3514, 0.9087, 0.4211, 0.8799, 0.3514, 0.9375, 0.3514, 0.9087, 0.4211, 0.9375, 0.3514, 0.9783, 0.3922, 0.9087, 0.4211, 0.9783, 0.3922, 0.9783, 0.4499])
me_mesh_001.materials.append(mat_material_002)
me_mesh_001.update()
me_mesh_001.normals_split_custom_set([tuple(v) for v in zip(*[iter([-0.1623, 0.9867, 0.0, 2.862e-09, 1.0, 0.0, 0.0, 0.7071, -0.7071, -0.1623, 0.6977, -0.6977, -0.1623, 0.6977, -0.6977, 0.0, 0.7071, -0.7071, 0.0, 0.3827, -0.9239, -0.1502, 0.3783, -0.9134, -0.1502, -0.3783, -0.9134, 0.0, -0.3827, -0.9239, 0.0, -0.7071, -0.7071, -0.1623, -0.6977, -0.6977, -0.1623, -0.6977, -0.6977, 0.0, -0.7071, -0.7071, 2.862e-09, -1.0, -2.054e-08, -0.1623, -0.9867, -1.082e-08, -0.1623, -0.9867, -1.082e-08, 2.862e-09, -1.0, -2.054e-08, 1.431e-08, -0.7071, 0.7071, -0.1623, -0.6977, 0.6977, -0.1623, -0.6977, 0.6977, 1.431e-08, -0.7071, 0.7071, 2.289e-08, 0.0, 1.0, -0.1623, -4.326e-08, 0.9867, 3.029e-07, -0.7071, 0.7071, 6.059e-07, -1.0, 8.83e-07, 6.059e-07, -1.0, 8.83e-07, 3.029e-07, -0.7071, 0.7071, -0.1623, -4.326e-08, 0.9867, 2.289e-08, 0.0, 1.0, 1.431e-08, 0.7071, 0.7071, -0.1623, 0.6977, 0.6977, -0.1623, 0.6977, 0.6977, 1.431e-08, 0.7071, 0.7071, 2.862e-09, 1.0, 0.0, -0.1623, 0.9867, 0.0, 0.0, -0.9239, -0.3827, 0.0, -0.9239, -0.3827, 0.0, -0.9239, -0.3827, 0.0, -0.9239, -0.3827, 0.6293, -1.726e-08, 0.7771, 0.6293, 0.5495, 0.5495, 0.3107, 0.6721, 0.6721, 0.3107, 2.91e-08, 0.9505, 0.0, 0.3827, 0.9239, 0.0, 0.3827, 0.9239, 0.0, 0.3827, 0.9239, 0.0, 0.3827, 0.9239, 0.0, 0.3827, -0.9239, 0.0, 0.3827, -0.9239, 0.0, 0.3827, -0.9239, 0.0, 0.3827, -0.9239, 0.0, -0.9239, 0.3827, 0.0, -0.9239, 0.3827, 0.0, -0.9239, 0.3827, 0.0, -0.9239, 0.3827, 0.0, 0.9239, 0.3827, 0.0, 0.9239, 0.3827, 0.0, 0.9239, 0.3827, 0.0, 0.9239, 0.3827, 0.0, 0.9239, -0.3827, 0.0, 0.9239, -0.3827, 0.0, 0.9239, -0.3827, 0.0, 0.9239, -0.3827, 0.0, -0.3827, -0.9239, 0.0, -0.3827, -0.9239, 0.0, -0.3827, -0.9239, 0.0, -0.3827, -0.9239, 0.0, -0.3827, 0.9239, 0.0, -0.3827, 0.9239, 0.0, -0.3827, 0.9239, 0.0, -0.3827, 0.9239, 0.3107, -0.6721, 0.6721, 0.3107, 2.91e-08, 0.9505, 1.958e-14, -4.107e-08, 1.0, 2.596e-07, -0.7071, 0.7071, 0.6293, -0.7771, 3.797e-07, 0.6293, -0.5495, 0.5495, 0.3107, -0.6721, 0.6721, 0.3107, -0.9505, 1.921e-07, 0.5991, -0.3064, -0.7397, 0.6293, -0.5495, -0.5495, 0.3107, -0.6721, -0.6721, 0.2891, -0.3663, -0.8844, 0.6293, 0.7771, 3.797e-07, 0.6293, 0.5495, -0.5495, 0.3107, 0.6721, -0.6721, 0.3107, 0.9505, 1.804e-07, 0.6293, 0.5495, 0.5495, 0.6293, 0.7771, 3.797e-07, 0.3107, 0.9505, 1.804e-07, 0.3107, 0.6721, 0.6721, 0.6293, -0.5495, 0.5495, 0.6293, -1.726e-08, 0.7771, 0.3107, 2.91e-08, 0.9505, 0.3107, -0.6721, 0.6721, 0.6293, -0.5495, -0.5495, 0.6293, -0.7771, 3.797e-07, 0.3107, -0.9505, 1.921e-07, 0.3107, -0.6721, -0.6721, 0.6293, 0.5495, -0.5495, 0.5991, 0.3064, -0.7397, 0.2891, 0.3663, -0.8844, 0.3107, 0.6721, -0.6721, -0.8118, 0.4129, 0.4129, -0.4162, 0.643, 0.643, -0.4162, 0.9093, -1.44e-07, -0.8118, 0.5839, -2.6e-07, -0.8118, 0.0, 0.5839, -0.4162, 0.0, 0.9093, -0.4162, 0.643, 0.643, -0.8118, 0.4129, 0.4129, -0.8118, -0.4129, 0.4129, -0.4162, -0.643, 0.643, -0.4162, 0.0, 0.9093, -0.8118, 0.0, 0.5839, -0.8118, -0.5839, -3.169e-07, -0.4162, -0.9093, -1.628e-07, -0.4162, -0.643, 0.643, -0.8118, -0.4129, 0.4129, -0.8118, -0.4129, -0.4129, -0.4162, -0.643, -0.643, -0.4162, -0.9093, -1.628e-07, -0.8118, -0.5839, -3.169e-07, -0.7891, -0.2351, -0.5675, -0.3895, -0.3525, -0.8509, -0.4162, -0.643, -0.643, -0.8118, -0.4129, -0.4129, -0.8118, 0.4129, -0.4129, -0.4162, 0.643, -0.643, -0.3895, 0.3525, -0.8509, -0.7891, 0.2351, -0.5675, -0.8118, 0.5839, -2.6e-07, -0.4162, 0.9093, -1.44e-07, -0.4162, 0.643, -0.643, -0.8118, 0.4129, -0.4129, 0.3107, -0.6721, -0.6721, 0.3107, -0.9505, 1.921e-07, 2.885e-07, -1.0, 0.0, 2.596e-07, -0.7071, -0.7071, 0.3107, 0.6721, -0.6721, 0.2891, 0.3663, -0.8844, -2.132e-07, 0.3827, -0.9239, -2.596e-07, 0.7071, -0.7071, 0.3107, 2.91e-08, 0.9505, 0.3107, 0.6721, 0.6721, -2.596e-07, 0.7071, 0.7071, 1.958e-14, -4.107e-08, 1.0, 0.3107, -0.9505, 1.921e-07, 0.3107, -0.6721, 0.6721, 2.596e-07, -0.7071, 0.7071, 2.885e-07, -1.0, 0.0, 0.2891, -0.3663, -0.8844, 0.3107, -0.6721, -0.6721, 2.596e-07, -0.7071, -0.7071, 2.132e-07, -0.3827, -0.9239, 0.3107, 0.9505, 1.804e-07, 0.3107, 0.6721, -0.6721, -2.596e-07, 0.7071, -0.7071, -2.885e-07, 1.0, 0.0, 0.3107, 0.6721, 0.6721, 0.3107, 0.9505, 1.804e-07, -2.885e-07, 1.0, 0.0, -2.596e-07, 0.7071, 0.7071, -0.176, 0.6961, 0.6961, -0.1623, 0.6977, 0.6977, -0.1623, 0.9867, 0.0, -0.176, 0.9844, 0.0, -0.176, -4.984e-08, 0.9844, -0.1623, -4.326e-08, 0.9867, -0.1623, 0.6977, 0.6977, -0.176, 0.6961, 0.6961, -0.176, -0.6961, 0.6961, -0.1623, -0.6977, 0.6977, -0.1623, -4.326e-08, 0.9867, -0.176, -4.984e-08, 0.9844, -0.176, -0.9844, 0.0, -0.1623, -0.9867, -1.082e-08, -0.1623, -0.6977, 0.6977, -0.176, -0.6961, 0.6961, -0.176, -0.6961, -0.6961, -0.1623, -0.6977, -0.6977, -0.1623, -0.9867, -1.082e-08, -0.176, -0.9844, 0.0, -0.163, -0.3776, -0.9115, -0.1502, -0.3783, -0.9134, -0.1623, -0.6977, -0.6977, -0.176, -0.6961, -0.6961, -0.176, 0.6961, -0.6961, -0.1623, 0.6977, -0.6977, -0.1502, 0.3783, -0.9134, -0.163, 0.3776, -0.9115, -0.176, 0.9844, 0.0, -0.1623, 0.9867, 0.0, -0.1623, 0.6977, -0.6977, -0.176, 0.6961, -0.6961, -0.4162, 0.9093, -1.44e-07, 0.1778, 0.9841, 0.0, 0.1778, 0.6958, -0.6958, -0.4162, 0.643, -0.643, -0.4162, 0.643, -0.643, 0.1778, 0.6958, -0.6958, 0.1647, 0.3775, -0.9113, -0.3895, 0.3525, -0.8509, -0.3895, -0.3525, -0.8509, 0.1647, -0.3775, -0.9113, 0.1778, -0.6958, -0.6958, -0.4162, -0.643, -0.643, -0.4162, -0.643, -0.643, 0.1778, -0.6958, -0.6958, 0.1778, -0.9841, 0.0, -0.4162, -0.9093, -1.628e-07, -0.4162, -0.9093, -1.628e-07, 0.1778, -0.9841, 0.0, 0.1778, -0.6958, 0.6958, -0.4162, -0.643, 0.643, -0.4162, -0.643, 0.643, 0.1778, -0.6958, 0.6958, 0.1778, 1.089e-08, 0.9841, -0.4162, 0.0, 0.9093, -0.4162, 0.0, 0.9093, 0.1778, 1.089e-08, 0.9841, 0.1778, 0.6958, 0.6958, -0.4162, 0.643, 0.643, -0.4162, 0.643, 0.643, 0.1778, 0.6958, 0.6958, 0.1778, 0.9841, 0.0, -0.4162, 0.9093, -1.44e-07, 0.1944, 0.9809, 0.0, -0.176, 0.9844, 0.0, -0.176, 0.6961, -0.6961, 0.1944, 0.6936, -0.6936, 0.1944, 0.6936, -0.6936, -0.176, 0.6961, -0.6961, -0.163, 0.3776, -0.9115, 0.1801, 0.3764, -0.9088, 0.1801, -0.3764, -0.9088, -0.163, -0.3776, -0.9115, -0.176, -0.6961, -0.6961, 0.1944, -0.6936, -0.6936, 0.1944, -0.6936, -0.6936, -0.176, -0.6961, -0.6961, -0.176, -0.9844, 0.0, 0.1944, -0.9809, 0.0, 0.1944, -0.9809, 0.0, -0.176, -0.9844, 0.0, -0.176, -0.6961, 0.6961, 0.1944, -0.6936, 0.6936, 0.1944, -0.6936, 0.6936, -0.176, -0.6961, 0.6961, -0.176, -4.984e-08, 0.9844, 0.1944, 9.952e-09, 0.9809, 0.1944, 9.952e-09, 0.9809, -0.176, -4.984e-08, 0.9844, -0.176, 0.6961, 0.6961, 0.1944, 0.6936, 0.6936, 0.1944, 0.6936, 0.6936, -0.176, 0.6961, 0.6961, -0.176, 0.9844, 0.0, 0.1944, 0.9809, 0.0, 0.1778, 0.6958, 0.6958, 0.1944, 0.6936, 0.6936, 0.1944, 0.9809, 0.0, 0.1778, 0.9841, 0.0, 0.1778, 1.089e-08, 0.9841, 0.1944, 9.952e-09, 0.9809, 0.1944, 0.6936, 0.6936, 0.1778, 0.6958, 0.6958, 0.1778, -0.6958, 0.6958, 0.1944, -0.6936, 0.6936, 0.1944, 9.952e-09, 0.9809, 0.1778, 1.089e-08, 0.9841, 0.1778, -0.9841, 0.0, 0.1944, -0.9809, 0.0, 0.1944, -0.6936, 0.6936, 0.1778, -0.6958, 0.6958, 0.1778, -0.6958, -0.6958, 0.1944, -0.6936, -0.6936, 0.1944, -0.9809, 0.0, 0.1778, -0.9841, 0.0, 0.1647, -0.3775, -0.9113, 0.1801, -0.3764, -0.9088, 0.1944, -0.6936, -0.6936, 0.1778, -0.6958, -0.6958, 0.1778, 0.6958, -0.6958, 0.1944, 0.6936, -0.6936, 0.1801, 0.3764, -0.9088, 0.1647, 0.3775, -0.9113, 0.1778, 0.9841, 0.0, 0.1944, 0.9809, 0.0, 0.1944, 0.6936, -0.6936, 0.1778, 0.6958, -0.6958, 1.0, 0.0, 0.0, 1.0, 0.0, 0.0, 1.0, 0.0, 0.0, 1.0, 0.0, 0.0, 1.0, 0.0, 0.0, 1.0, 0.0, 0.0, 1.0, 0.0, 0.0, 1.0, 0.0, 0.0, 1.0, 0.0, 0.0, 1.0, 0.0, 0.0, 1.0, 0.0, 0.0, 1.0, 0.0, 0.0, 1.0, 0.0, 0.0, 1.0, 0.0, 0.0, 1.0, 0.0, 0.0, 1.0, 0.0, 0.0, 1.0, 0.0, 0.0, 1.0, 0.0, 0.0, 1.0, 0.0, 0.0, 1.0, 0.0, 0.0, 1.0, 0.0, 0.0, 1.0, 0.0, 0.0, 1.0, 0.0, 0.0, 1.0, 0.0, 0.0, 1.0, 0.0, 0.0, 1.0, 0.0, 0.0, 1.0, 0.0, 0.0, 1.0, 0.0, 0.0, 1.0, 0.0, 0.0, 1.0, 0.0, 0.0, 1.0, 0.0, 0.0, 1.0, 0.0, 0.0, -5.598e-07, 0.3827, -0.9239, -6.059e-07, 0.7071, -0.7071, -6.059e-07, 0.7071, -0.7071, -5.598e-07, 0.3827, -0.9239, -6.059e-07, 1.0, 8.625e-07, -6.059e-07, 0.7071, 0.7071, -6.059e-07, 0.7071, 0.7071, -6.059e-07, 1.0, 8.625e-07, 0.4419, 0.897, 0.0, 0.4419, 0.6343, 0.6343, 0.3688, 0.6573, 0.6572, 0.3688, 0.9295, 2.418e-08, -3.029e-07, -1.232e-07, 1.0, 3.029e-07, -0.7071, 0.7071, 3.029e-07, -0.7071, 0.7071, -3.029e-07, 1.232e-07, 1.0, 6.059e-07, -1.0, 8.83e-07, 3.029e-07, -0.7071, -0.7071, 3.029e-07, -0.7071, -0.7071, 6.059e-07, -1.0, 8.83e-07, 0.4419, -0.897, -1.305e-07, 0.4419, -0.6343, -0.6343, 0.3688, -0.6573, -0.6572, 0.3688, -0.9295, 1.572e-07, 3.029e-07, -0.7071, -0.7071, 0.0, -0.3827, -0.9239, 0.0, -0.3827, -0.9239, 3.029e-07, -0.7071, -0.7071, -6.059e-07, 0.7071, 0.7071, -3.029e-07, -1.232e-07, 1.0, -3.029e-07, 1.232e-07, 1.0, -6.059e-07, 0.7071, 0.7071, 0.7345, 0.4798, -0.4798, 0.7345, 0.6786, 0.0, 0.4419, 0.897, 0.0, 0.4419, 0.6343, -0.6343, 0.7071, 0.2706, -0.6533, 0.7345, 0.4798, -0.4798, 0.4419, 0.6343, -0.6343, 0.4143, 0.3483, -0.8409, 0.7345, -0.4798, -0.4798, 0.7071, -0.2706, -0.6533, 0.4143, -0.3483, -0.8409, 0.4419, -0.6343, -0.6343, 0.7345, -0.6786, -1.926e-07, 0.7345, -0.4798, -0.4798, 0.4419, -0.6343, -0.6343, 0.4419, -0.897, -1.305e-07, 0.7345, -0.4798, 0.4798, 0.7345, -0.6786, -1.926e-07, 0.4419, -0.897, -1.305e-07, 0.4419, -0.6343, 0.6343, 0.7345, -3.611e-08, 0.6786, 0.7345, -0.4798, 0.4798, 0.4419, -0.6343, 0.6343, 0.4419, 8.03e-08, 0.897, 0.7345, 0.4798, 0.4798, 0.7345, -3.611e-08, 0.6786, 0.4419, 8.03e-08, 0.897, 0.4419, 0.6343, 0.6343, 0.7345, 0.6786, 0.0, 0.7345, 0.4798, 0.4798, 0.4419, 0.6343, 0.6343, 0.4419, 0.897, 0.0, -6.059e-07, 0.7071, -0.7071, -6.059e-07, 1.0, 8.625e-07, -6.059e-07, 1.0, 8.625e-07, -6.059e-07, 0.7071, -0.7071, 0.4143, 0.3483, -0.8409, 0.4419, 0.6343, -0.6343, 0.3688, 0.6572, -0.6573, 0.3442, 0.3593, -0.8674, 0.4419, -0.6343, 0.6343, 0.4419, -0.897, -1.305e-07, 0.3688, -0.9295, 1.572e-07, 0.3688, -0.6573, 0.6572, 0.4419, 8.03e-08, 0.897, 0.4419, -0.6343, 0.6343, 0.3688, -0.6573, 0.6572, 0.3688, -4.957e-07, 0.9295, 0.4419, -0.6343, -0.6343, 0.4143, -0.3483, -0.8409, 0.3442, -0.3593, -0.8674, 0.3688, -0.6573, -0.6572, 0.8991, 0.3095, -0.3095, 0.8991, 0.4377, 1.076e-08, 1.0, 2.224e-07, 0.0, 0.4419, 0.6343, -0.6343, 0.4419, 0.897, 0.0, 0.3688, 0.9295, 2.418e-08, 0.3688, 0.6572, -0.6573, 0.8991, -1.22e-07, 0.4377, 0.8991, 0.3095, 0.3095, 0.3688, 0.6573, 0.6572, 0.3688, -4.957e-07, 0.9295, 0.8991, -0.4377, 2.152e-07, 0.8991, -0.3095, 0.3095, 0.3688, -0.6573, 0.6572, 0.3688, -0.9295, 1.572e-07, 0.8991, -9.684e-08, -0.4377, 0.8991, -0.3095, -0.3095, 0.3688, -0.6573, -0.6572, 0.3442, -0.3593, -0.8674, 0.8991, 0.3095, 0.3095, 0.8991, 0.4377, 1.076e-08, 0.3688, 0.9295, 2.418e-08, 0.3688, 0.6573, 0.6572, 0.8991, -0.3095, 0.3095, 0.8991, -1.22e-07, 0.4377, 0.3688, -4.957e-07, 0.9295, 0.3688, -0.6573, 0.6572, 0.8991, 0.3095, -0.3095, 0.8991, -9.684e-08, -0.4377, 0.3442, 0.3593, -0.8674, 0.3688, 0.6572, -0.6573, 0.8991, 0.4377, 1.076e-08, 0.8991, 0.3095, -0.3095, 0.3688, 0.6572, -0.6573, 0.3688, 0.9295, 2.418e-08, 0.8991, -0.3095, -0.3095, 0.8991, -0.4377, 2.152e-07, 0.3688, -0.9295, 1.572e-07, 0.3688, -0.6573, -0.6572, 0.4419, 0.6343, 0.6343, 0.4419, 8.03e-08, 0.897, 0.3688, -4.957e-07, 0.9295, 0.3688, 0.6573, 0.6572, 0.8991, -0.4377, 2.152e-07, 1.0, 2.224e-07, 0.0, 0.8991, -0.3095, 0.3095, 0.8991, -9.684e-08, -0.4377, 1.0, 2.224e-07, 0.0, 0.8991, -0.3095, -0.3095, 0.8991, -1.22e-07, 0.4377, 1.0, 2.224e-07, 0.0, 0.8991, 0.3095, 0.3095, 1.0, 2.224e-07, 0.0, 0.8991, -9.684e-08, -0.4377, 0.8991, 0.3095, -0.3095, 0.8991, -0.3095, 0.3095, 1.0, 2.224e-07, 0.0, 0.8991, -1.22e-07, 0.4377, 0.8991, 0.3095, 0.3095, 1.0, 2.224e-07, 0.0, 0.8991, 0.4377, 1.076e-08, 0.8991, -0.3095, -0.3095, 1.0, 2.224e-07, 0.0, 0.8991, -0.4377, 2.152e-07, -1.0, 0.0, 0.0, -1.0, -5.268e-07, 0.0, -1.0, -1.317e-07, 0.0, -1.0, 0.0, 0.0, -1.0, -1.317e-07, 0.0, -1.0, -1.206e-14, 0.0, -1.0, 0.0, 0.0, -1.0, -1.206e-14, 0.0, -1.0, 1.317e-07, 0.0, -1.0, 0.0, 0.0, -1.0, 1.317e-07, 0.0, -1.0, 5.268e-07, 0.0, -1.0, 0.0, 0.0, -1.0, 5.268e-07, 0.0, -1.0, 6.585e-07, 0.0, -1.0, 0.0, 0.0, -1.0, 6.585e-07, 0.0, -1.0, -1.206e-14, 0.0, -1.0, 0.0, 0.0, -1.0, -1.206e-14, 0.0, -1.0, -6.585e-07, 0.0, -1.0, 0.0, 0.0, -1.0, -6.585e-07, 0.0, -1.0, -5.268e-07, 0.0])] * 3)])

# ---- objects
ob_cube = bpy.data.objects.new('Cube', me_mesh_002)
ob_cube_001 = bpy.data.objects.new('Cube.001', me_mesh_003)
ob_cylinder = bpy.data.objects.new('Cylinder', me_mesh_001)

# ---- transforms, parenting, visibility, modifiers, constraints
ob_cube.parent = ob_cylinder
ob_cube.location = (0.0, 0.0, 0.0)
ob_cube_001.parent = ob_cylinder
ob_cube_001.location = (0.0, 0.0, 0.0)
ob_cube_001.rotation_euler = (1.571, -0.0, 0.0)
ob_cylinder.location = (0.0, 0.0, 0.0)
ob_cylinder.rotation_euler = (-1.629e-07, 0.0, 0.0)

# ---- collection membership
scene.collection.objects.link(ob_cube)
scene.collection.objects.link(ob_cube_001)
scene.collection.objects.link(ob_cylinder)

# ---- scene / render settings (as saved in the file)
scene.frame_start = 1; scene.frame_end = 250; scene.frame_set(1)
scene.render.engine = 'BLENDER_EEVEE_NEXT'
scene.render.bake_bias = 0.0
scene.render.bake_samples = 0
scene.cycles.sampling_pattern = 'TABULATED_SOBOL'
scene.eevee.use_volume_custom_range = False
bpy.context.view_layer.update()

# ---- added for rendering (the .blend has no active camera and no usable light): camera, sun
cam_auto = bpy.data.cameras.new('AutoCamera')
cam_auto.lens = 50.0
cam_auto.sensor_width = 36.0
cam_auto.clip_end = 1000.0
ob_auto_camera = bpy.data.objects.new('AutoCamera', cam_auto)
scene.collection.objects.link(ob_auto_camera)
ob_auto_camera.location = (1.45906, -1.49651, 0.997674)
ob_auto_camera.rotation_euler = (1.09748, -7.21219e-08, 0.694738)
scene.camera = ob_auto_camera
light_auto_sun = bpy.data.lights.new('AutoSun', 'SUN')
light_auto_sun.energy = 3.0
light_auto_sun.angle = 0.0523599
ob_auto_sun = bpy.data.objects.new('AutoSun', light_auto_sun)
scene.collection.objects.link(ob_auto_sun)
ob_auto_sun.rotation_euler = (0.872665, 0.174533, 0.523599)
bpy.context.view_layer.update()
